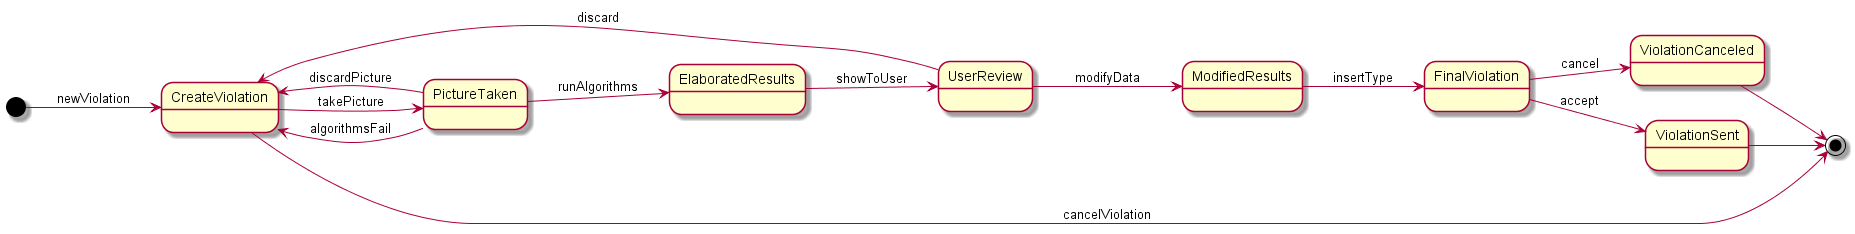

The diagram above was rendered by PlantUML. Its source (embedded in the PNG):
@startuml

left to right direction

[*] --> CreateViolation : newViolation
CreateViolation --> PictureTaken : takePicture
PictureTaken --> ElaboratedResults : runAlgorithms
ElaboratedResults --> UserReview : showToUser
UserReview --> ModifiedResults : modifyData
ModifiedResults --> FinalViolation : insertType
FinalViolation --> ViolationSent : accept
FinalViolation --> ViolationCanceled : cancel

ViolationSent --> [*]
ViolationCanceled --> [*]

PictureTaken --> CreateViolation : algorithmsFail
PictureTaken --> CreateViolation : discardPicture
UserReview --> CreateViolation : discard

CreateViolation --> [*] : cancelViolation



@enduml